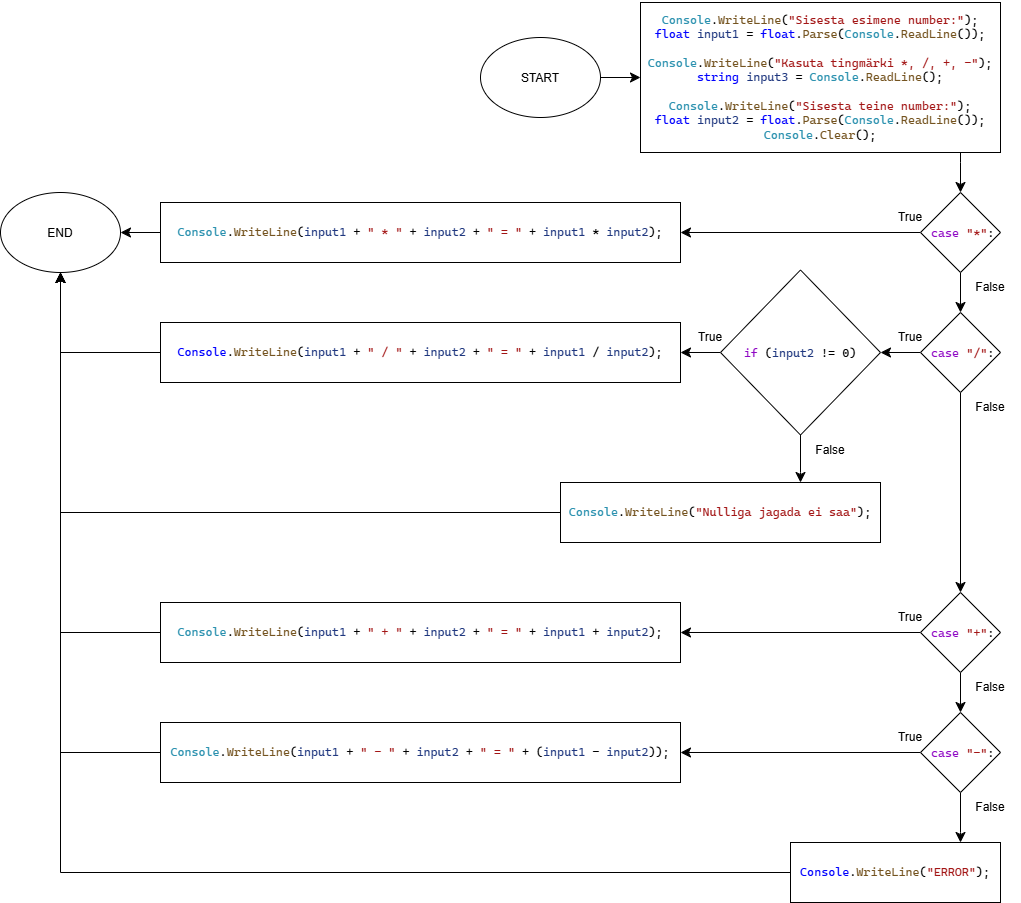

The diagram above was exported from draw.io. Its source (the exported page's mxGraphModel, read from the mxfile embedded in the PNG):
<mxGraphModel dx="2135" dy="2007" grid="1" gridSize="10" guides="1" tooltips="1" connect="1" arrows="1" fold="1" page="1" pageScale="1" pageWidth="850" pageHeight="1100" math="0" shadow="0">
  <root>
    <mxCell id="0" />
    <mxCell id="1" parent="0" />
    <mxCell id="LpgaMN1NcoLxMn0VxCzF-7" edge="1" parent="1" source="LpgaMN1NcoLxMn0VxCzF-1" style="edgeStyle=orthogonalEdgeStyle;shape=connector;rounded=0;orthogonalLoop=1;jettySize=auto;html=1;strokeColor=default;align=center;verticalAlign=middle;fontFamily=Helvetica;fontSize=12;fontColor=default;labelBackgroundColor=none;startSize=8;endArrow=classic;endSize=8;" target="LpgaMN1NcoLxMn0VxCzF-3">
      <mxGeometry relative="1" as="geometry" />
    </mxCell>
    <mxCell id="LpgaMN1NcoLxMn0VxCzF-1" parent="1" style="ellipse;whiteSpace=wrap;html=1;shapeInside=1;" value="START" vertex="1">
      <mxGeometry height="80" width="120" x="40" y="-75" as="geometry" />
    </mxCell>
    <mxCell id="LpgaMN1NcoLxMn0VxCzF-18" edge="1" parent="1" source="LpgaMN1NcoLxMn0VxCzF-3" style="edgeStyle=orthogonalEdgeStyle;shape=connector;rounded=0;orthogonalLoop=1;jettySize=auto;html=1;strokeColor=default;align=center;verticalAlign=middle;fontFamily=Helvetica;fontSize=12;fontColor=default;labelBackgroundColor=none;startSize=8;endArrow=classic;endSize=8;" target="LpgaMN1NcoLxMn0VxCzF-16">
      <mxGeometry relative="1" as="geometry">
        <Array as="points">
          <mxPoint x="520" y="50" />
          <mxPoint x="520" y="50" />
        </Array>
      </mxGeometry>
    </mxCell>
    <mxCell id="LpgaMN1NcoLxMn0VxCzF-3" parent="1" style="rounded=0;whiteSpace=wrap;html=1;" value="&lt;pre style=&quot;font-family: &amp;quot;Cascadia Mono&amp;quot;; font-size: 9pt;&quot;&gt;&lt;span style=&quot;color:#2b91af&quot;&gt;Console&lt;/span&gt;.&lt;span style=&quot;color:#74531f&quot;&gt;WriteLine&lt;/span&gt;(&lt;span style=&quot;color:#a31515&quot;&gt;&quot;Sisesta esimene number:&quot;&lt;/span&gt;);&lt;br/&gt;&lt;span style=&quot;color:#0000ff&quot;&gt;float&lt;/span&gt; &lt;span style=&quot;color:#1f377f&quot;&gt;input1&lt;/span&gt; = &lt;span style=&quot;color:#0000ff&quot;&gt;float&lt;/span&gt;.&lt;span style=&quot;color:#74531f&quot;&gt;Parse&lt;/span&gt;(&lt;span style=&quot;color:#2b91af&quot;&gt;Console&lt;/span&gt;.&lt;span style=&quot;color:#74531f&quot;&gt;ReadLine&lt;/span&gt;());&lt;br/&gt;&lt;br/&gt;&lt;span style=&quot;color:#2b91af&quot;&gt;Console&lt;/span&gt;.&lt;span style=&quot;color:#74531f&quot;&gt;WriteLine&lt;/span&gt;(&lt;span style=&quot;color:#a31515&quot;&gt;&quot;Kasuta tingmärki *, /, +, -&quot;&lt;/span&gt;);&lt;br/&gt;&lt;span style=&quot;color:#0000ff&quot;&gt;string&lt;/span&gt; &lt;span style=&quot;color:#1f377f&quot;&gt;input3&lt;/span&gt; = &lt;span style=&quot;color:#2b91af&quot;&gt;Console&lt;/span&gt;.&lt;span style=&quot;color:#74531f&quot;&gt;ReadLine&lt;/span&gt;();&lt;br/&gt;&lt;br/&gt;&lt;span style=&quot;color:#2b91af&quot;&gt;Console&lt;/span&gt;.&lt;span style=&quot;color:#74531f&quot;&gt;WriteLine&lt;/span&gt;(&lt;span style=&quot;color:#a31515&quot;&gt;&quot;Sisesta teine number:&quot;&lt;/span&gt;);&lt;br/&gt;&lt;span style=&quot;color:#0000ff&quot;&gt;float&lt;/span&gt; &lt;span style=&quot;color:#1f377f&quot;&gt;input2&lt;/span&gt; = &lt;span style=&quot;color:#0000ff&quot;&gt;float&lt;/span&gt;.&lt;span style=&quot;color:#74531f&quot;&gt;Parse&lt;/span&gt;(&lt;span style=&quot;color:#2b91af&quot;&gt;Console&lt;/span&gt;.&lt;span style=&quot;color:#74531f&quot;&gt;ReadLine&lt;/span&gt;());&lt;br/&gt;&lt;span style=&quot;color:#2b91af&quot;&gt;Console&lt;/span&gt;.&lt;span style=&quot;color:#74531f&quot;&gt;Clear&lt;/span&gt;();&lt;/pre&gt;" vertex="1">
      <mxGeometry height="150" width="360" x="200" y="-110" as="geometry" />
    </mxCell>
    <mxCell id="LpgaMN1NcoLxMn0VxCzF-9" edge="1" parent="1" source="LpgaMN1NcoLxMn0VxCzF-4" style="edgeStyle=orthogonalEdgeStyle;shape=connector;rounded=0;orthogonalLoop=1;jettySize=auto;html=1;strokeColor=default;align=center;verticalAlign=middle;fontFamily=Helvetica;fontSize=12;fontColor=default;labelBackgroundColor=none;startSize=8;endArrow=classic;endSize=8;" target="LpgaMN1NcoLxMn0VxCzF-5">
      <mxGeometry relative="1" as="geometry" />
    </mxCell>
    <mxCell id="LpgaMN1NcoLxMn0VxCzF-21" edge="1" parent="1" source="LpgaMN1NcoLxMn0VxCzF-4" style="edgeStyle=orthogonalEdgeStyle;shape=connector;rounded=0;orthogonalLoop=1;jettySize=auto;html=1;strokeColor=default;align=center;verticalAlign=middle;fontFamily=Helvetica;fontSize=12;fontColor=default;labelBackgroundColor=none;startSize=8;endArrow=classic;endSize=8;" target="LpgaMN1NcoLxMn0VxCzF-20">
      <mxGeometry relative="1" as="geometry" />
    </mxCell>
    <mxCell id="LpgaMN1NcoLxMn0VxCzF-4" parent="1" style="rhombus;whiteSpace=wrap;html=1;shapeInside=1;" value="&lt;pre style=&quot;font-family: &amp;quot;Cascadia Mono&amp;quot;; font-size: 9pt;&quot;&gt;&lt;span style=&quot;color:#8f08c4&quot;&gt;case&lt;/span&gt; &lt;span style=&quot;color:#a31515&quot;&gt;&quot;/&quot;&lt;/span&gt;:&lt;/pre&gt;" vertex="1">
      <mxGeometry height="80" width="80" x="480" y="200" as="geometry" />
    </mxCell>
    <mxCell id="LpgaMN1NcoLxMn0VxCzF-10" edge="1" parent="1" source="LpgaMN1NcoLxMn0VxCzF-5" style="edgeStyle=orthogonalEdgeStyle;shape=connector;rounded=0;orthogonalLoop=1;jettySize=auto;html=1;strokeColor=default;align=center;verticalAlign=middle;fontFamily=Helvetica;fontSize=12;fontColor=default;labelBackgroundColor=none;startSize=8;endArrow=classic;endSize=8;" target="LpgaMN1NcoLxMn0VxCzF-6">
      <mxGeometry relative="1" as="geometry" />
    </mxCell>
    <mxCell id="LpgaMN1NcoLxMn0VxCzF-28" edge="1" parent="1" source="LpgaMN1NcoLxMn0VxCzF-5" style="edgeStyle=orthogonalEdgeStyle;shape=connector;rounded=0;orthogonalLoop=1;jettySize=auto;html=1;strokeColor=default;align=center;verticalAlign=middle;fontFamily=Helvetica;fontSize=12;fontColor=default;labelBackgroundColor=none;startSize=8;endArrow=classic;endSize=8;" target="LpgaMN1NcoLxMn0VxCzF-11">
      <mxGeometry relative="1" as="geometry">
        <Array as="points">
          <mxPoint x="360" y="360" />
          <mxPoint x="360" y="360" />
        </Array>
      </mxGeometry>
    </mxCell>
    <mxCell id="LpgaMN1NcoLxMn0VxCzF-5" parent="1" style="rhombus;whiteSpace=wrap;html=1;shapeInside=1;" value="&lt;pre style=&quot;font-family: &amp;quot;Cascadia Mono&amp;quot;; font-size: 9pt;&quot;&gt;&lt;span style=&quot;color:#8f08c4&quot;&gt;if&lt;/span&gt; (&lt;span style=&quot;color:#1f377f&quot;&gt;input2&lt;/span&gt; != 0)&lt;/pre&gt;" vertex="1">
      <mxGeometry height="165" width="160" x="280" y="157.5" as="geometry" />
    </mxCell>
    <mxCell id="LpgaMN1NcoLxMn0VxCzF-14" edge="1" parent="1" source="LpgaMN1NcoLxMn0VxCzF-6" style="edgeStyle=orthogonalEdgeStyle;shape=connector;rounded=0;orthogonalLoop=1;jettySize=auto;html=1;strokeColor=default;align=center;verticalAlign=middle;fontFamily=Helvetica;fontSize=12;fontColor=default;labelBackgroundColor=none;startSize=8;endArrow=classic;endSize=8;" target="LpgaMN1NcoLxMn0VxCzF-13">
      <mxGeometry relative="1" as="geometry" />
    </mxCell>
    <mxCell id="LpgaMN1NcoLxMn0VxCzF-6" parent="1" style="rounded=0;whiteSpace=wrap;html=1;" value="&lt;pre style=&quot;font-family: &amp;quot;Cascadia Mono&amp;quot;; font-size: 9pt;&quot;&gt;&lt;span style=&quot;color:#0000ff&quot;&gt;Console&lt;/span&gt;.&lt;span style=&quot;color:#74531f&quot;&gt;WriteLine&lt;/span&gt;(&lt;span style=&quot;color:#1f377f&quot;&gt;input1&lt;/span&gt; + &lt;span style=&quot;color:#a31515&quot;&gt;&quot; / &quot;&lt;/span&gt; + &lt;span style=&quot;color:#1f377f&quot;&gt;input2&lt;/span&gt; + &lt;span style=&quot;color:#a31515&quot;&gt;&quot; = &quot;&lt;/span&gt; + &lt;span style=&quot;color:#1f377f&quot;&gt;input1&lt;/span&gt; / &lt;span style=&quot;color:#1f377f&quot;&gt;input2&lt;/span&gt;);&lt;/pre&gt;" vertex="1">
      <mxGeometry height="60" width="520" x="-280" y="210" as="geometry" />
    </mxCell>
    <mxCell id="LpgaMN1NcoLxMn0VxCzF-15" edge="1" parent="1" source="LpgaMN1NcoLxMn0VxCzF-11" style="edgeStyle=orthogonalEdgeStyle;shape=connector;rounded=0;orthogonalLoop=1;jettySize=auto;html=1;strokeColor=default;align=center;verticalAlign=middle;fontFamily=Helvetica;fontSize=12;fontColor=default;labelBackgroundColor=none;startSize=8;endArrow=classic;endSize=8;" target="LpgaMN1NcoLxMn0VxCzF-13">
      <mxGeometry relative="1" as="geometry" />
    </mxCell>
    <mxCell id="LpgaMN1NcoLxMn0VxCzF-11" parent="1" style="rounded=0;whiteSpace=wrap;html=1;" value="&lt;pre style=&quot;font-family: &amp;quot;Cascadia Mono&amp;quot;; font-size: 9pt;&quot;&gt;&lt;span style=&quot;color:#2b91af&quot;&gt;Console&lt;/span&gt;.&lt;span style=&quot;color:#74531f&quot;&gt;WriteLine&lt;/span&gt;(&lt;span style=&quot;color:#a31515&quot;&gt;&quot;Nulliga jagada ei saa&quot;&lt;/span&gt;);&lt;/pre&gt;" vertex="1">
      <mxGeometry height="60" width="320" x="120" y="370" as="geometry" />
    </mxCell>
    <mxCell id="LpgaMN1NcoLxMn0VxCzF-13" parent="1" style="ellipse;whiteSpace=wrap;html=1;shapeInside=1;" value="END" vertex="1">
      <mxGeometry height="80" width="120" x="-440" y="80" as="geometry" />
    </mxCell>
    <mxCell id="LpgaMN1NcoLxMn0VxCzF-19" edge="1" parent="1" source="LpgaMN1NcoLxMn0VxCzF-16" style="edgeStyle=orthogonalEdgeStyle;shape=connector;rounded=0;orthogonalLoop=1;jettySize=auto;html=1;strokeColor=default;align=center;verticalAlign=middle;fontFamily=Helvetica;fontSize=12;fontColor=default;labelBackgroundColor=none;startSize=8;endArrow=classic;endSize=8;" target="LpgaMN1NcoLxMn0VxCzF-4">
      <mxGeometry relative="1" as="geometry" />
    </mxCell>
    <mxCell id="LpgaMN1NcoLxMn0VxCzF-31" edge="1" parent="1" source="LpgaMN1NcoLxMn0VxCzF-16" style="edgeStyle=orthogonalEdgeStyle;shape=connector;rounded=0;orthogonalLoop=1;jettySize=auto;html=1;strokeColor=default;align=center;verticalAlign=middle;fontFamily=Helvetica;fontSize=12;fontColor=default;labelBackgroundColor=none;startSize=8;endArrow=classic;endSize=8;" target="LpgaMN1NcoLxMn0VxCzF-24">
      <mxGeometry relative="1" as="geometry" />
    </mxCell>
    <mxCell id="LpgaMN1NcoLxMn0VxCzF-16" parent="1" style="rhombus;whiteSpace=wrap;html=1;shapeInside=1;" value="&lt;pre style=&quot;font-family: &amp;quot;Cascadia Mono&amp;quot;; font-size: 9pt;&quot;&gt;&lt;span style=&quot;color:#8f08c4&quot;&gt;case&lt;/span&gt; &lt;span style=&quot;color:#a31515&quot;&gt;&quot;*&quot;&lt;/span&gt;:&lt;/pre&gt;" vertex="1">
      <mxGeometry height="80" width="80" x="480" y="80" as="geometry" />
    </mxCell>
    <mxCell id="LpgaMN1NcoLxMn0VxCzF-23" edge="1" parent="1" source="LpgaMN1NcoLxMn0VxCzF-20" style="edgeStyle=orthogonalEdgeStyle;shape=connector;rounded=0;orthogonalLoop=1;jettySize=auto;html=1;strokeColor=default;align=center;verticalAlign=middle;fontFamily=Helvetica;fontSize=12;fontColor=default;labelBackgroundColor=none;startSize=8;endArrow=classic;endSize=8;" target="LpgaMN1NcoLxMn0VxCzF-22">
      <mxGeometry relative="1" as="geometry" />
    </mxCell>
    <mxCell id="LpgaMN1NcoLxMn0VxCzF-29" edge="1" parent="1" source="LpgaMN1NcoLxMn0VxCzF-20" style="edgeStyle=orthogonalEdgeStyle;shape=connector;rounded=0;orthogonalLoop=1;jettySize=auto;html=1;strokeColor=default;align=center;verticalAlign=middle;fontFamily=Helvetica;fontSize=12;fontColor=default;labelBackgroundColor=none;startSize=8;endArrow=classic;endSize=8;" target="LpgaMN1NcoLxMn0VxCzF-25">
      <mxGeometry relative="1" as="geometry" />
    </mxCell>
    <mxCell id="LpgaMN1NcoLxMn0VxCzF-20" parent="1" style="rhombus;whiteSpace=wrap;html=1;shapeInside=1;" value="&lt;pre style=&quot;font-family: &amp;quot;Cascadia Mono&amp;quot;; font-size: 9pt;&quot;&gt;&lt;span style=&quot;color:#8f08c4&quot;&gt;case&lt;/span&gt; &lt;span style=&quot;color:#a31515&quot;&gt;&quot;+&quot;&lt;/span&gt;:&lt;/pre&gt;" vertex="1">
      <mxGeometry height="80" width="80" x="480" y="480" as="geometry" />
    </mxCell>
    <mxCell id="LpgaMN1NcoLxMn0VxCzF-30" edge="1" parent="1" source="LpgaMN1NcoLxMn0VxCzF-22" style="edgeStyle=orthogonalEdgeStyle;shape=connector;rounded=0;orthogonalLoop=1;jettySize=auto;html=1;strokeColor=default;align=center;verticalAlign=middle;fontFamily=Helvetica;fontSize=12;fontColor=default;labelBackgroundColor=none;startSize=8;endArrow=classic;endSize=8;" target="LpgaMN1NcoLxMn0VxCzF-26">
      <mxGeometry relative="1" as="geometry" />
    </mxCell>
    <mxCell id="LpgaMN1NcoLxMn0VxCzF-33" edge="1" parent="1" source="LpgaMN1NcoLxMn0VxCzF-22" style="edgeStyle=orthogonalEdgeStyle;shape=connector;rounded=0;orthogonalLoop=1;jettySize=auto;html=1;strokeColor=default;align=center;verticalAlign=middle;fontFamily=Helvetica;fontSize=12;fontColor=default;labelBackgroundColor=none;startSize=8;endArrow=classic;endSize=8;" target="LpgaMN1NcoLxMn0VxCzF-32">
      <mxGeometry relative="1" as="geometry">
        <Array as="points">
          <mxPoint x="520" y="720" />
          <mxPoint x="520" y="720" />
        </Array>
      </mxGeometry>
    </mxCell>
    <mxCell id="LpgaMN1NcoLxMn0VxCzF-22" parent="1" style="rhombus;whiteSpace=wrap;html=1;shapeInside=1;" value="&lt;pre style=&quot;font-family: &amp;quot;Cascadia Mono&amp;quot;; font-size: 9pt;&quot;&gt;&lt;span style=&quot;color:#8f08c4&quot;&gt;case&lt;/span&gt; &lt;span style=&quot;color:#a31515&quot;&gt;&quot;-&quot;&lt;/span&gt;:&lt;/pre&gt;" vertex="1">
      <mxGeometry height="80" width="80" x="480" y="600" as="geometry" />
    </mxCell>
    <mxCell id="LpgaMN1NcoLxMn0VxCzF-37" edge="1" parent="1" source="LpgaMN1NcoLxMn0VxCzF-24" style="edgeStyle=orthogonalEdgeStyle;shape=connector;rounded=0;orthogonalLoop=1;jettySize=auto;html=1;strokeColor=default;align=center;verticalAlign=middle;fontFamily=Helvetica;fontSize=12;fontColor=default;labelBackgroundColor=none;startSize=8;endArrow=classic;endSize=8;" target="LpgaMN1NcoLxMn0VxCzF-13">
      <mxGeometry relative="1" as="geometry" />
    </mxCell>
    <mxCell id="LpgaMN1NcoLxMn0VxCzF-24" parent="1" style="rounded=0;whiteSpace=wrap;html=1;" value="&lt;pre style=&quot;font-family: &amp;quot;Cascadia Mono&amp;quot;; font-size: 9pt;&quot;&gt;&lt;span style=&quot;color:#2b91af&quot;&gt;Console&lt;/span&gt;.&lt;span style=&quot;color:#74531f&quot;&gt;WriteLine&lt;/span&gt;(&lt;span style=&quot;color:#1f377f&quot;&gt;input1&lt;/span&gt; + &lt;span style=&quot;color:#a31515&quot;&gt;&quot; * &quot;&lt;/span&gt; + &lt;span style=&quot;color:#1f377f&quot;&gt;input2&lt;/span&gt; + &lt;span style=&quot;color:#a31515&quot;&gt;&quot; = &quot;&lt;/span&gt; + &lt;span style=&quot;color:#1f377f&quot;&gt;input1&lt;/span&gt; * &lt;span style=&quot;color:#1f377f&quot;&gt;input2&lt;/span&gt;);&lt;/pre&gt;" vertex="1">
      <mxGeometry height="60" width="520" x="-280" y="90" as="geometry" />
    </mxCell>
    <mxCell id="LpgaMN1NcoLxMn0VxCzF-35" edge="1" parent="1" source="LpgaMN1NcoLxMn0VxCzF-25" style="edgeStyle=orthogonalEdgeStyle;shape=connector;rounded=0;orthogonalLoop=1;jettySize=auto;html=1;strokeColor=default;align=center;verticalAlign=middle;fontFamily=Helvetica;fontSize=12;fontColor=default;labelBackgroundColor=none;startSize=8;endArrow=classic;endSize=8;" target="LpgaMN1NcoLxMn0VxCzF-13">
      <mxGeometry relative="1" as="geometry" />
    </mxCell>
    <mxCell id="LpgaMN1NcoLxMn0VxCzF-25" parent="1" style="rounded=0;whiteSpace=wrap;html=1;" value="&lt;pre style=&quot;font-family: &amp;quot;Cascadia Mono&amp;quot;; font-size: 9pt;&quot;&gt;&lt;span style=&quot;color:#2b91af&quot;&gt;Console&lt;/span&gt;.&lt;span style=&quot;color:#74531f&quot;&gt;WriteLine&lt;/span&gt;(&lt;span style=&quot;color:#1f377f&quot;&gt;input1&lt;/span&gt; + &lt;span style=&quot;color:#a31515&quot;&gt;&quot; + &quot;&lt;/span&gt; + &lt;span style=&quot;color:#1f377f&quot;&gt;input2&lt;/span&gt; + &lt;span style=&quot;color:#a31515&quot;&gt;&quot; = &quot;&lt;/span&gt; + &lt;span style=&quot;color:#1f377f&quot;&gt;input1&lt;/span&gt; + &lt;span style=&quot;color:#1f377f&quot;&gt;input2&lt;/span&gt;);&lt;/pre&gt;" vertex="1">
      <mxGeometry height="60" width="520" x="-280" y="490" as="geometry" />
    </mxCell>
    <mxCell id="LpgaMN1NcoLxMn0VxCzF-36" edge="1" parent="1" source="LpgaMN1NcoLxMn0VxCzF-26" style="edgeStyle=orthogonalEdgeStyle;shape=connector;rounded=0;orthogonalLoop=1;jettySize=auto;html=1;strokeColor=default;align=center;verticalAlign=middle;fontFamily=Helvetica;fontSize=12;fontColor=default;labelBackgroundColor=none;startSize=8;endArrow=classic;endSize=8;" target="LpgaMN1NcoLxMn0VxCzF-13">
      <mxGeometry relative="1" as="geometry" />
    </mxCell>
    <mxCell id="LpgaMN1NcoLxMn0VxCzF-26" parent="1" style="rounded=0;whiteSpace=wrap;html=1;" value="&lt;pre style=&quot;font-family: &amp;quot;Cascadia Mono&amp;quot;; font-size: 9pt;&quot;&gt;&lt;span style=&quot;color:#2b91af&quot;&gt;Console&lt;/span&gt;.&lt;span style=&quot;color:#74531f&quot;&gt;WriteLine&lt;/span&gt;(&lt;span style=&quot;color:#1f377f&quot;&gt;input1&lt;/span&gt; + &lt;span style=&quot;color:#a31515&quot;&gt;&quot; - &quot;&lt;/span&gt; + &lt;span style=&quot;color:#1f377f&quot;&gt;input2&lt;/span&gt; + &lt;span style=&quot;color:#a31515&quot;&gt;&quot; = &quot;&lt;/span&gt; + (&lt;span style=&quot;color:#1f377f&quot;&gt;input1&lt;/span&gt; - &lt;span style=&quot;color:#1f377f&quot;&gt;input2&lt;/span&gt;));&lt;/pre&gt;" vertex="1">
      <mxGeometry height="60" width="520" x="-280" y="610" as="geometry" />
    </mxCell>
    <mxCell id="LpgaMN1NcoLxMn0VxCzF-34" edge="1" parent="1" source="LpgaMN1NcoLxMn0VxCzF-32" style="edgeStyle=orthogonalEdgeStyle;shape=connector;rounded=0;orthogonalLoop=1;jettySize=auto;html=1;strokeColor=default;align=center;verticalAlign=middle;fontFamily=Helvetica;fontSize=12;fontColor=default;labelBackgroundColor=none;startSize=8;endArrow=classic;endSize=8;" target="LpgaMN1NcoLxMn0VxCzF-13">
      <mxGeometry relative="1" as="geometry" />
    </mxCell>
    <mxCell id="LpgaMN1NcoLxMn0VxCzF-32" parent="1" style="rounded=0;whiteSpace=wrap;html=1;" value="&lt;pre style=&quot;font-family: &amp;quot;Cascadia Mono&amp;quot;; font-size: 9pt;&quot;&gt;&lt;span style=&quot;color:#0000ff&quot;&gt;Console&lt;/span&gt;.&lt;span style=&quot;color:#74531f&quot;&gt;WriteLine&lt;/span&gt;(&lt;span style=&quot;color:#a31515&quot;&gt;&quot;ERROR&quot;&lt;/span&gt;);&lt;/pre&gt;" vertex="1">
      <mxGeometry height="60" width="210" x="350" y="730" as="geometry" />
    </mxCell>
    <mxCell id="LpgaMN1NcoLxMn0VxCzF-38" parent="1" style="text;html=1;whiteSpace=wrap;strokeColor=none;fillColor=none;align=center;verticalAlign=middle;rounded=0;" value="False" vertex="1">
      <mxGeometry height="30" width="60" x="520" y="160" as="geometry" />
    </mxCell>
    <mxCell id="LpgaMN1NcoLxMn0VxCzF-39" parent="1" style="text;html=1;whiteSpace=wrap;strokeColor=none;fillColor=none;align=center;verticalAlign=middle;rounded=0;" value="False" vertex="1">
      <mxGeometry height="30" width="60" x="520" y="280" as="geometry" />
    </mxCell>
    <mxCell id="LpgaMN1NcoLxMn0VxCzF-40" parent="1" style="text;html=1;whiteSpace=wrap;strokeColor=none;fillColor=none;align=center;verticalAlign=middle;rounded=0;" value="False" vertex="1">
      <mxGeometry height="30" width="60" x="520" y="560" as="geometry" />
    </mxCell>
    <mxCell id="LpgaMN1NcoLxMn0VxCzF-41" parent="1" style="text;html=1;whiteSpace=wrap;strokeColor=none;fillColor=none;align=center;verticalAlign=middle;rounded=0;" value="False" vertex="1">
      <mxGeometry height="30" width="60" x="520" y="680" as="geometry" />
    </mxCell>
    <mxCell id="LpgaMN1NcoLxMn0VxCzF-42" parent="1" style="text;html=1;whiteSpace=wrap;strokeColor=none;fillColor=none;align=center;verticalAlign=middle;rounded=0;" value="False" vertex="1">
      <mxGeometry height="30" width="60" x="360" y="322.5" as="geometry" />
    </mxCell>
    <mxCell id="LpgaMN1NcoLxMn0VxCzF-43" parent="1" style="text;html=1;whiteSpace=wrap;strokeColor=none;fillColor=none;align=center;verticalAlign=middle;rounded=0;" value="True" vertex="1">
      <mxGeometry height="30" width="60" x="440" y="90" as="geometry" />
    </mxCell>
    <mxCell id="LpgaMN1NcoLxMn0VxCzF-44" parent="1" style="text;html=1;whiteSpace=wrap;strokeColor=none;fillColor=none;align=center;verticalAlign=middle;rounded=0;" value="True" vertex="1">
      <mxGeometry height="30" width="60" x="440" y="210" as="geometry" />
    </mxCell>
    <mxCell id="LpgaMN1NcoLxMn0VxCzF-45" parent="1" style="text;html=1;whiteSpace=wrap;strokeColor=none;fillColor=none;align=center;verticalAlign=middle;rounded=0;" value="True" vertex="1">
      <mxGeometry height="30" width="60" x="440" y="490" as="geometry" />
    </mxCell>
    <mxCell id="LpgaMN1NcoLxMn0VxCzF-46" parent="1" style="text;html=1;whiteSpace=wrap;strokeColor=none;fillColor=none;align=center;verticalAlign=middle;rounded=0;" value="True" vertex="1">
      <mxGeometry height="30" width="60" x="440" y="610" as="geometry" />
    </mxCell>
    <mxCell id="LpgaMN1NcoLxMn0VxCzF-47" parent="1" style="text;html=1;whiteSpace=wrap;strokeColor=none;fillColor=none;align=center;verticalAlign=middle;rounded=0;" value="True" vertex="1">
      <mxGeometry height="30" width="60" x="240" y="210" as="geometry" />
    </mxCell>
  </root>
</mxGraphModel>